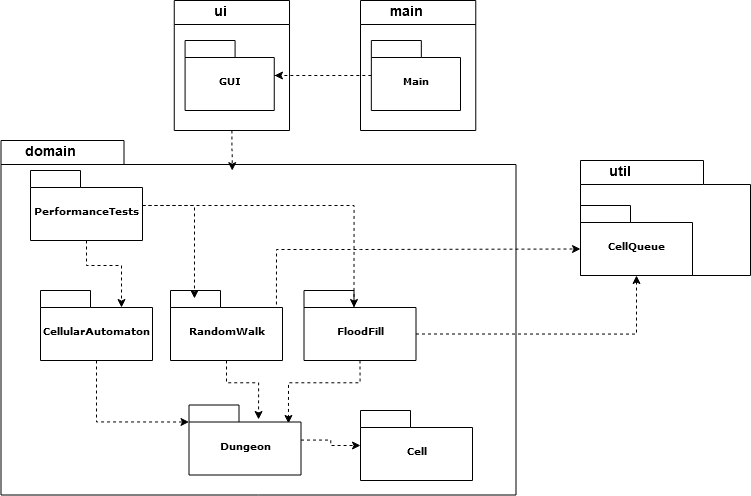

The diagram above was exported from draw.io. Its source (the exported page's mxGraphModel, read from the mxfile embedded in the PNG):
<mxGraphModel dx="1483" dy="716" grid="1" gridSize="10" guides="1" tooltips="1" connect="1" arrows="1" fold="1" page="1" pageScale="1" pageWidth="827" pageHeight="1169" background="#ffffff" math="0" shadow="0">
  <root>
    <mxCell id="0" />
    <mxCell id="1" parent="0" />
    <mxCell id="6e0c8c40b5770093-18" value="ui" style="group" parent="1" vertex="1" connectable="0">
      <mxGeometry x="613.75" y="220" width="168.5" height="130" as="geometry" />
    </mxCell>
    <mxCell id="6e0c8c40b5770093-11" value="" style="shape=folder;fontStyle=1;spacingTop=10;tabWidth=123;tabHeight=24;tabPosition=left;html=1;rounded=0;shadow=0;comic=0;labelBackgroundColor=none;strokeWidth=1;fontFamily=Verdana;fontSize=10;align=center;" parent="6e0c8c40b5770093-18" vertex="1">
      <mxGeometry width="115.27162977867204" height="130" as="geometry" />
    </mxCell>
    <mxCell id="6e0c8c40b5770093-15" value="GUI" style="shape=folder;fontStyle=1;spacingTop=10;tabWidth=50;tabHeight=17;tabPosition=left;html=1;rounded=0;shadow=0;comic=0;labelBackgroundColor=none;strokeWidth=1;fontFamily=Verdana;fontSize=10;align=center;" parent="6e0c8c40b5770093-18" vertex="1">
      <mxGeometry x="10.84" y="40" width="89.16" height="70" as="geometry" />
    </mxCell>
    <mxCell id="ceMt0cj0nNuGYms23-AV-28" value="&lt;b&gt;&lt;font style=&quot;font-size: 14px&quot;&gt;ui&lt;/font&gt;&lt;/b&gt;" style="text;html=1;strokeColor=none;fillColor=none;align=center;verticalAlign=middle;whiteSpace=wrap;rounded=0;" vertex="1" parent="6e0c8c40b5770093-18">
      <mxGeometry x="26.25" width="40" height="20" as="geometry" />
    </mxCell>
    <mxCell id="6e0c8c40b5770093-33" value="" style="shape=folder;fontStyle=1;spacingTop=10;tabWidth=123;tabHeight=24;tabPosition=left;html=1;rounded=0;shadow=0;comic=0;labelBackgroundColor=none;strokeColor=#000000;strokeWidth=1;fillColor=#ffffff;fontFamily=Verdana;fontSize=10;fontColor=#000000;align=center;" parent="1" vertex="1">
      <mxGeometry x="440.5" y="360" width="515" height="354.5" as="geometry" />
    </mxCell>
    <mxCell id="ceMt0cj0nNuGYms23-AV-11" style="edgeStyle=orthogonalEdgeStyle;rounded=0;orthogonalLoop=1;jettySize=auto;html=1;entryX=0.888;entryY=0.264;entryDx=0;entryDy=0;entryPerimeter=0;dashed=1;endArrow=classic;endFill=1;exitX=0.5;exitY=1;exitDx=0;exitDy=0;exitPerimeter=0;" edge="1" parent="1" source="6e0c8c40b5770093-42" target="6e0c8c40b5770093-45">
      <mxGeometry relative="1" as="geometry" />
    </mxCell>
    <mxCell id="ceMt0cj0nNuGYms23-AV-21" style="edgeStyle=orthogonalEdgeStyle;rounded=0;orthogonalLoop=1;jettySize=auto;html=1;dashed=1;endArrow=classic;endFill=1;exitX=0;exitY=0;exitDx=112;exitDy=43.5;exitPerimeter=0;" edge="1" parent="1" source="6e0c8c40b5770093-42" target="ceMt0cj0nNuGYms23-AV-20">
      <mxGeometry relative="1" as="geometry" />
    </mxCell>
    <mxCell id="6e0c8c40b5770093-42" value="FloodFill" style="shape=folder;fontStyle=1;spacingTop=10;tabWidth=50;tabHeight=17;tabPosition=left;html=1;rounded=0;shadow=0;comic=0;labelBackgroundColor=none;strokeColor=#000000;strokeWidth=1;fillColor=#ffffff;fontFamily=Verdana;fontSize=10;fontColor=#000000;align=center;" parent="1" vertex="1">
      <mxGeometry x="743.5" y="510" width="112" height="70" as="geometry" />
    </mxCell>
    <mxCell id="ceMt0cj0nNuGYms23-AV-13" style="edgeStyle=orthogonalEdgeStyle;rounded=0;orthogonalLoop=1;jettySize=auto;html=1;dashed=1;endArrow=classic;endFill=1;" edge="1" parent="1" source="6e0c8c40b5770093-45" target="ceMt0cj0nNuGYms23-AV-12">
      <mxGeometry relative="1" as="geometry" />
    </mxCell>
    <mxCell id="6e0c8c40b5770093-45" value="Dungeon" style="shape=folder;fontStyle=1;spacingTop=10;tabWidth=50;tabHeight=17;tabPosition=left;html=1;rounded=0;shadow=0;comic=0;labelBackgroundColor=none;strokeColor=#000000;strokeWidth=1;fillColor=#ffffff;fontFamily=Verdana;fontSize=10;fontColor=#000000;align=center;" parent="1" vertex="1">
      <mxGeometry x="628.5" y="624.5" width="112" height="70" as="geometry" />
    </mxCell>
    <mxCell id="ceMt0cj0nNuGYms23-AV-5" style="edgeStyle=orthogonalEdgeStyle;rounded=0;orthogonalLoop=1;jettySize=auto;html=1;dashed=1;entryX=0.449;entryY=0.085;entryDx=0;entryDy=0;entryPerimeter=0;" edge="1" parent="1" source="6e0c8c40b5770093-11" target="6e0c8c40b5770093-33">
      <mxGeometry relative="1" as="geometry">
        <mxPoint x="710" y="470" as="targetPoint" />
      </mxGeometry>
    </mxCell>
    <mxCell id="ceMt0cj0nNuGYms23-AV-10" style="edgeStyle=orthogonalEdgeStyle;rounded=0;orthogonalLoop=1;jettySize=auto;html=1;entryX=0;entryY=0;entryDx=0;entryDy=17;entryPerimeter=0;dashed=1;exitX=0.5;exitY=1;exitDx=0;exitDy=0;exitPerimeter=0;" edge="1" parent="1" source="ceMt0cj0nNuGYms23-AV-7" target="6e0c8c40b5770093-45">
      <mxGeometry relative="1" as="geometry" />
    </mxCell>
    <mxCell id="ceMt0cj0nNuGYms23-AV-7" value="CellularAutomaton" style="shape=folder;fontStyle=1;spacingTop=10;tabWidth=50;tabHeight=17;tabPosition=left;html=1;rounded=0;shadow=0;comic=0;labelBackgroundColor=none;strokeColor=#000000;strokeWidth=1;fillColor=#ffffff;fontFamily=Verdana;fontSize=10;fontColor=#000000;align=center;" vertex="1" parent="1">
      <mxGeometry x="480" y="510" width="112" height="70" as="geometry" />
    </mxCell>
    <mxCell id="ceMt0cj0nNuGYms23-AV-9" style="edgeStyle=orthogonalEdgeStyle;rounded=0;orthogonalLoop=1;jettySize=auto;html=1;entryX=0.621;entryY=0.207;entryDx=0;entryDy=0;entryPerimeter=0;dashed=1;exitX=0.5;exitY=1;exitDx=0;exitDy=0;exitPerimeter=0;" edge="1" parent="1" source="ceMt0cj0nNuGYms23-AV-8" target="6e0c8c40b5770093-45">
      <mxGeometry relative="1" as="geometry" />
    </mxCell>
    <mxCell id="ceMt0cj0nNuGYms23-AV-22" style="edgeStyle=orthogonalEdgeStyle;rounded=0;orthogonalLoop=1;jettySize=auto;html=1;entryX=0;entryY=0;entryDx=0;entryDy=43.5;entryPerimeter=0;dashed=1;endArrow=classic;endFill=1;exitX=0.946;exitY=0.2;exitDx=0;exitDy=0;exitPerimeter=0;" edge="1" parent="1" source="ceMt0cj0nNuGYms23-AV-8" target="ceMt0cj0nNuGYms23-AV-20">
      <mxGeometry relative="1" as="geometry">
        <mxPoint x="690" y="429" as="sourcePoint" />
        <Array as="points">
          <mxPoint x="716" y="469" />
          <mxPoint x="800" y="469" />
        </Array>
      </mxGeometry>
    </mxCell>
    <mxCell id="ceMt0cj0nNuGYms23-AV-8" value="RandomWalk" style="shape=folder;fontStyle=1;spacingTop=10;tabWidth=50;tabHeight=17;tabPosition=left;html=1;rounded=0;shadow=0;comic=0;labelBackgroundColor=none;strokeColor=#000000;strokeWidth=1;fillColor=#ffffff;fontFamily=Verdana;fontSize=10;fontColor=#000000;align=center;" vertex="1" parent="1">
      <mxGeometry x="610" y="510" width="112" height="70" as="geometry" />
    </mxCell>
    <mxCell id="ceMt0cj0nNuGYms23-AV-12" value="Cell" style="shape=folder;fontStyle=1;spacingTop=10;tabWidth=50;tabHeight=17;tabPosition=left;html=1;rounded=0;shadow=0;comic=0;labelBackgroundColor=none;strokeColor=#000000;strokeWidth=1;fillColor=#ffffff;fontFamily=Verdana;fontSize=10;fontColor=#000000;align=center;" vertex="1" parent="1">
      <mxGeometry x="800" y="630" width="112" height="70" as="geometry" />
    </mxCell>
    <mxCell id="ceMt0cj0nNuGYms23-AV-19" value="" style="shape=folder;fontStyle=1;spacingTop=10;tabWidth=123;tabHeight=24;tabPosition=left;html=1;rounded=0;shadow=0;comic=0;labelBackgroundColor=none;strokeColor=#000000;strokeWidth=1;fillColor=#ffffff;fontFamily=Verdana;fontSize=10;fontColor=#000000;align=center;" vertex="1" parent="1">
      <mxGeometry x="1020" y="380" width="170" height="115" as="geometry" />
    </mxCell>
    <mxCell id="ceMt0cj0nNuGYms23-AV-20" value="CellQueue" style="shape=folder;fontStyle=1;spacingTop=10;tabWidth=50;tabHeight=17;tabPosition=left;html=1;rounded=0;shadow=0;comic=0;labelBackgroundColor=none;strokeColor=#000000;strokeWidth=1;fillColor=#ffffff;fontFamily=Verdana;fontSize=10;fontColor=#000000;align=center;" vertex="1" parent="1">
      <mxGeometry x="1020" y="425" width="112" height="70" as="geometry" />
    </mxCell>
    <mxCell id="ceMt0cj0nNuGYms23-AV-24" style="edgeStyle=orthogonalEdgeStyle;rounded=0;orthogonalLoop=1;jettySize=auto;html=1;dashed=1;endArrow=classic;endFill=1;entryX=0;entryY=0;entryDx=81;entryDy=17;entryPerimeter=0;" edge="1" parent="1" source="ceMt0cj0nNuGYms23-AV-23" target="ceMt0cj0nNuGYms23-AV-7">
      <mxGeometry relative="1" as="geometry" />
    </mxCell>
    <mxCell id="ceMt0cj0nNuGYms23-AV-25" style="edgeStyle=orthogonalEdgeStyle;rounded=0;orthogonalLoop=1;jettySize=auto;html=1;entryX=0.214;entryY=0.114;entryDx=0;entryDy=0;entryPerimeter=0;dashed=1;endArrow=classic;endFill=1;" edge="1" parent="1" source="ceMt0cj0nNuGYms23-AV-23" target="ceMt0cj0nNuGYms23-AV-8">
      <mxGeometry relative="1" as="geometry" />
    </mxCell>
    <mxCell id="ceMt0cj0nNuGYms23-AV-26" style="edgeStyle=orthogonalEdgeStyle;rounded=0;orthogonalLoop=1;jettySize=auto;html=1;entryX=0;entryY=0;entryDx=50;entryDy=17;entryPerimeter=0;dashed=1;endArrow=classic;endFill=1;" edge="1" parent="1" source="ceMt0cj0nNuGYms23-AV-23" target="6e0c8c40b5770093-42">
      <mxGeometry relative="1" as="geometry" />
    </mxCell>
    <mxCell id="ceMt0cj0nNuGYms23-AV-23" value="PerformanceTests" style="shape=folder;fontStyle=1;spacingTop=10;tabWidth=50;tabHeight=17;tabPosition=left;html=1;rounded=0;shadow=0;comic=0;labelBackgroundColor=none;strokeColor=#000000;strokeWidth=1;fillColor=#ffffff;fontFamily=Verdana;fontSize=10;fontColor=#000000;align=center;" vertex="1" parent="1">
      <mxGeometry x="470" y="390" width="112" height="70" as="geometry" />
    </mxCell>
    <mxCell id="ceMt0cj0nNuGYms23-AV-27" value="&lt;b&gt;&lt;font style=&quot;font-size: 14px&quot;&gt;domain&lt;/font&gt;&lt;/b&gt;" style="text;html=1;strokeColor=none;fillColor=none;align=center;verticalAlign=middle;whiteSpace=wrap;rounded=0;" vertex="1" parent="1">
      <mxGeometry x="470" y="360" width="40" height="20" as="geometry" />
    </mxCell>
    <mxCell id="ceMt0cj0nNuGYms23-AV-29" value="&lt;b&gt;&lt;font style=&quot;font-size: 14px&quot;&gt;util&lt;/font&gt;&lt;/b&gt;" style="text;html=1;strokeColor=none;fillColor=none;align=center;verticalAlign=middle;whiteSpace=wrap;rounded=0;" vertex="1" parent="1">
      <mxGeometry x="1040" y="380" width="40" height="20" as="geometry" />
    </mxCell>
    <mxCell id="ceMt0cj0nNuGYms23-AV-35" value="ui" style="group" vertex="1" connectable="0" parent="1">
      <mxGeometry x="800" y="220" width="168.5" height="130" as="geometry" />
    </mxCell>
    <mxCell id="ceMt0cj0nNuGYms23-AV-36" value="" style="shape=folder;fontStyle=1;spacingTop=10;tabWidth=123;tabHeight=24;tabPosition=left;html=1;rounded=0;shadow=0;comic=0;labelBackgroundColor=none;strokeWidth=1;fontFamily=Verdana;fontSize=10;align=center;" vertex="1" parent="ceMt0cj0nNuGYms23-AV-35">
      <mxGeometry width="115.27162977867204" height="130" as="geometry" />
    </mxCell>
    <mxCell id="ceMt0cj0nNuGYms23-AV-37" value="Main" style="shape=folder;fontStyle=1;spacingTop=10;tabWidth=50;tabHeight=17;tabPosition=left;html=1;rounded=0;shadow=0;comic=0;labelBackgroundColor=none;strokeWidth=1;fontFamily=Verdana;fontSize=10;align=center;" vertex="1" parent="ceMt0cj0nNuGYms23-AV-35">
      <mxGeometry x="10.84" y="40" width="89.16" height="70" as="geometry" />
    </mxCell>
    <mxCell id="ceMt0cj0nNuGYms23-AV-38" value="&lt;b&gt;&lt;font style=&quot;font-size: 14px&quot;&gt;main&lt;/font&gt;&lt;/b&gt;" style="text;html=1;strokeColor=none;fillColor=none;align=center;verticalAlign=middle;whiteSpace=wrap;rounded=0;" vertex="1" parent="ceMt0cj0nNuGYms23-AV-35">
      <mxGeometry x="26.25" width="40" height="20" as="geometry" />
    </mxCell>
    <mxCell id="ceMt0cj0nNuGYms23-AV-39" style="edgeStyle=orthogonalEdgeStyle;rounded=0;orthogonalLoop=1;jettySize=auto;html=1;dashed=1;endArrow=classic;endFill=1;" edge="1" parent="1" source="ceMt0cj0nNuGYms23-AV-37">
      <mxGeometry relative="1" as="geometry">
        <mxPoint x="714" y="295" as="targetPoint" />
        <Array as="points">
          <mxPoint x="714" y="295" />
        </Array>
      </mxGeometry>
    </mxCell>
  </root>
</mxGraphModel>